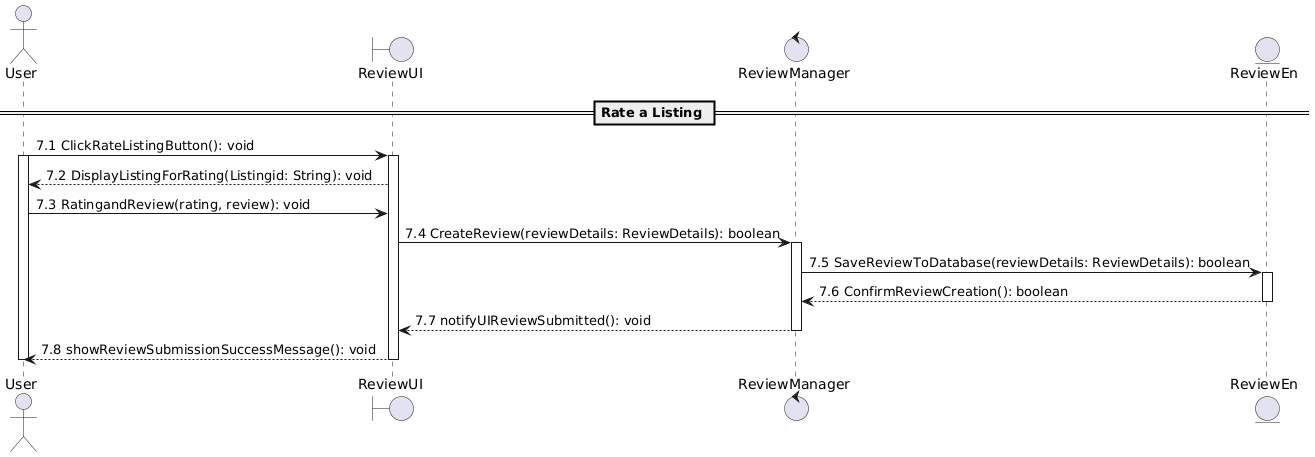

The diagram above was rendered by PlantUML. Its source (embedded in the PNG):
@startuml
' Define participants (classes remain unchanged)
actor User as U
boundary ReviewUI as RUI
control ReviewManager as RM
entity ReviewEn as R

' Step 7: Rate a Listing
== Rate a Listing ==
U -> RUI : 7.1 ClickRateListingButton(): void
activate U
activate RUI
RUI --> U : 7.2 DisplayListingForRating(Listingid: String): void
U -> RUI : 7.3 RatingandReview(rating, review): void
RUI -> RM : 7.4 CreateReview(reviewDetails: ReviewDetails): boolean
activate RM
RM -> R : 7.5 SaveReviewToDatabase(reviewDetails: ReviewDetails): boolean
activate R
R --> RM : 7.6 ConfirmReviewCreation(): boolean
deactivate R
RM --> RUI : 7.7 notifyUIReviewSubmitted(): void
deactivate RM
RUI --> U : 7.8 showReviewSubmissionSuccessMessage(): void
deactivate RUI
deactivate U
@enduml